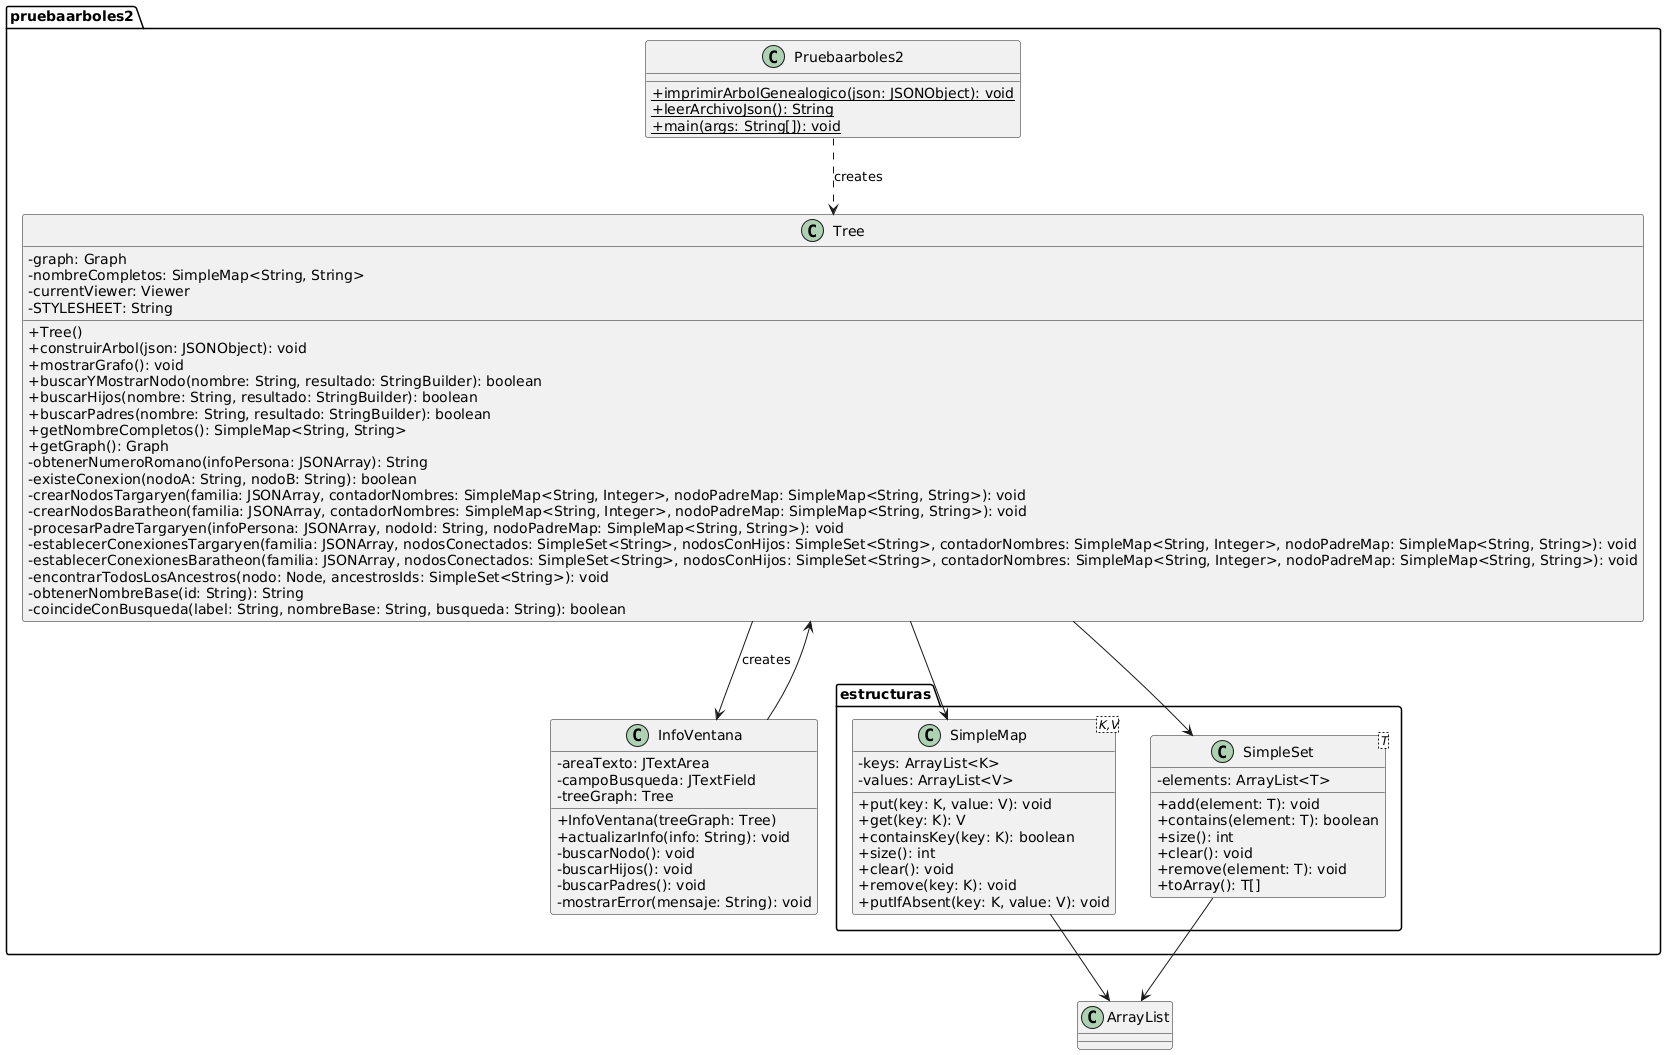

The diagram above was rendered by PlantUML. Its source (embedded in the PNG):
@startuml
skinparam classAttributeIconSize 0
skinparam classFontSize 14
skinparam classFontName Arial
skinparam backgroundColor white

package "pruebaarboles2" {
    class Pruebaarboles2 {
        + {static} imprimirArbolGenealogico(json: JSONObject): void
        + {static} leerArchivoJson(): String
        + {static} main(args: String[]): void
    }

    class Tree {
        - graph: Graph
        - nombreCompletos: SimpleMap<String, String>
        - currentViewer: Viewer
        - STYLESHEET: String
        + Tree()
        + construirArbol(json: JSONObject): void
        + mostrarGrafo(): void
        + buscarYMostrarNodo(nombre: String, resultado: StringBuilder): boolean
        + buscarHijos(nombre: String, resultado: StringBuilder): boolean
        + buscarPadres(nombre: String, resultado: StringBuilder): boolean
        + getNombreCompletos(): SimpleMap<String, String>
        + getGraph(): Graph
        - obtenerNumeroRomano(infoPersona: JSONArray): String
        - existeConexion(nodoA: String, nodoB: String): boolean
        - crearNodosTargaryen(familia: JSONArray, contadorNombres: SimpleMap<String, Integer>, nodoPadreMap: SimpleMap<String, String>): void
        - crearNodosBaratheon(familia: JSONArray, contadorNombres: SimpleMap<String, Integer>, nodoPadreMap: SimpleMap<String, String>): void
        - procesarPadreTargaryen(infoPersona: JSONArray, nodoId: String, nodoPadreMap: SimpleMap<String, String>): void
        - establecerConexionesTargaryen(familia: JSONArray, nodosConectados: SimpleSet<String>, nodosConHijos: SimpleSet<String>, contadorNombres: SimpleMap<String, Integer>, nodoPadreMap: SimpleMap<String, String>): void
        - establecerConexionesBaratheon(familia: JSONArray, nodosConectados: SimpleSet<String>, nodosConHijos: SimpleSet<String>, contadorNombres: SimpleMap<String, Integer>, nodoPadreMap: SimpleMap<String, String>): void
        - encontrarTodosLosAncestros(nodo: Node, ancestrosIds: SimpleSet<String>): void
        - obtenerNombreBase(id: String): String
        - coincideConBusqueda(label: String, nombreBase: String, busqueda: String): boolean
    }

    class InfoVentana {
        - areaTexto: JTextArea
        - campoBusqueda: JTextField
        - treeGraph: Tree
        + InfoVentana(treeGraph: Tree)
        + actualizarInfo(info: String): void
        - buscarNodo(): void
        - buscarHijos(): void
        - buscarPadres(): void
        - mostrarError(mensaje: String): void
    }

    package "estructuras" {
        class SimpleMap<K,V> {
            - keys: ArrayList<K>
            - values: ArrayList<V>
            + put(key: K, value: V): void
            + get(key: K): V
            + containsKey(key: K): boolean
            + size(): int
            + clear(): void
            + remove(key: K): void
            + putIfAbsent(key: K, value: V): void
        }

        class SimpleSet<T> {
            - elements: ArrayList<T>
            + add(element: T): void
            + contains(element: T): boolean
            + size(): int
            + clear(): void
            + remove(element: T): void
            + toArray(): T[]
        }
    }
}

' Relaciones
Pruebaarboles2 ..> Tree: creates
Tree --> SimpleMap
Tree --> SimpleSet
Tree --> InfoVentana: creates
InfoVentana --> Tree
SimpleMap --> ArrayList
SimpleSet --> ArrayList
@enduml